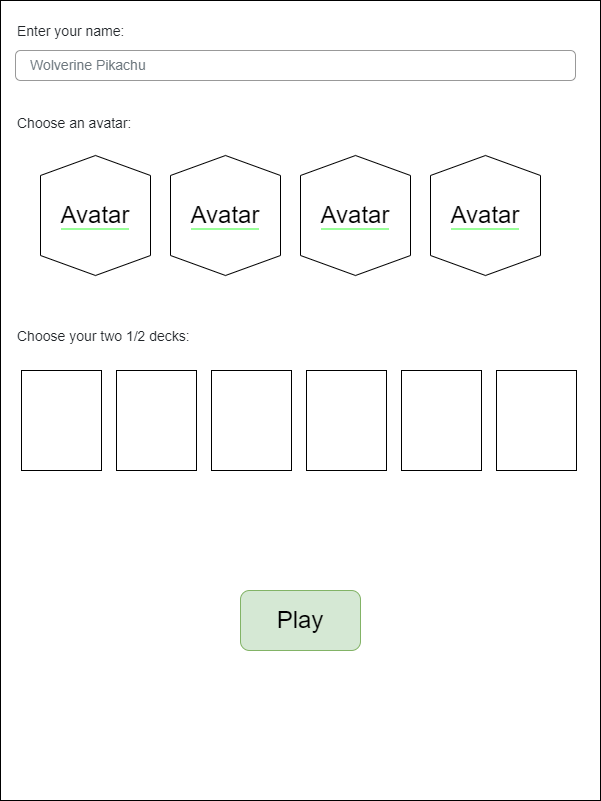

The diagram above was exported from draw.io. Its source (the exported page's mxGraphModel, read from the mxfile embedded in the PNG):
<mxGraphModel dx="1036" dy="614" grid="1" gridSize="10" guides="1" tooltips="1" connect="1" arrows="1" fold="1" page="1" pageScale="1" pageWidth="850" pageHeight="1100" math="0" shadow="0">
  <root>
    <mxCell id="0" />
    <mxCell id="1" parent="0" />
    <mxCell id="MY12xfstkTSxbre5DzzL-1" value="" style="rounded=0;whiteSpace=wrap;html=1;" parent="1" vertex="1">
      <mxGeometry x="125" y="150" width="600" height="800" as="geometry" />
    </mxCell>
    <mxCell id="MY12xfstkTSxbre5DzzL-3" value="&lt;font style=&quot;font-size: 24px;&quot;&gt;Play&lt;/font&gt;" style="rounded=1;whiteSpace=wrap;html=1;fillColor=#d5e8d4;strokeColor=#82b366;" parent="1" vertex="1">
      <mxGeometry x="365" y="740" width="120" height="60" as="geometry" />
    </mxCell>
    <mxCell id="MY12xfstkTSxbre5DzzL-6" value="&lt;span style=&quot;background-color: rgb(255, 255, 255);&quot;&gt;Avatar&lt;/span&gt;" style="shape=hexagon;perimeter=hexagonPerimeter2;whiteSpace=wrap;html=1;fixedSize=1;labelBackgroundColor=#99FF99;fontSize=24;rotation=90;horizontal=0;" parent="1" vertex="1">
      <mxGeometry x="160" y="310" width="120" height="110" as="geometry" />
    </mxCell>
    <mxCell id="CHcwxw6h_sRSEDvLpseT-1" value="&lt;span style=&quot;background-color: rgb(255, 255, 255);&quot;&gt;Avatar&lt;/span&gt;" style="shape=hexagon;perimeter=hexagonPerimeter2;whiteSpace=wrap;html=1;fixedSize=1;labelBackgroundColor=#99FF99;fontSize=24;rotation=90;horizontal=0;" vertex="1" parent="1">
      <mxGeometry x="290" y="310" width="120" height="110" as="geometry" />
    </mxCell>
    <mxCell id="CHcwxw6h_sRSEDvLpseT-2" value="&lt;span style=&quot;background-color: rgb(255, 255, 255);&quot;&gt;Avatar&lt;/span&gt;" style="shape=hexagon;perimeter=hexagonPerimeter2;whiteSpace=wrap;html=1;fixedSize=1;labelBackgroundColor=#99FF99;fontSize=24;rotation=90;horizontal=0;" vertex="1" parent="1">
      <mxGeometry x="420" y="310" width="120" height="110" as="geometry" />
    </mxCell>
    <mxCell id="CHcwxw6h_sRSEDvLpseT-3" value="&lt;span style=&quot;background-color: rgb(255, 255, 255);&quot;&gt;Avatar&lt;/span&gt;" style="shape=hexagon;perimeter=hexagonPerimeter2;whiteSpace=wrap;html=1;fixedSize=1;labelBackgroundColor=#99FF99;fontSize=24;rotation=90;horizontal=0;" vertex="1" parent="1">
      <mxGeometry x="550" y="310" width="120" height="110" as="geometry" />
    </mxCell>
    <mxCell id="CHcwxw6h_sRSEDvLpseT-4" value="Enter your name:" style="fillColor=none;strokeColor=none;align=left;fontSize=14;fontColor=#212529;" vertex="1" parent="1">
      <mxGeometry x="140" y="160" width="260" height="40" as="geometry" />
    </mxCell>
    <mxCell id="CHcwxw6h_sRSEDvLpseT-5" value="Wolverine Pikachu" style="html=1;shadow=0;dashed=0;shape=mxgraph.bootstrap.rrect;rSize=5;fillColor=none;strokeColor=#999999;align=left;spacing=15;fontSize=14;fontColor=#6C767D;" vertex="1" parent="1">
      <mxGeometry width="560" height="30" relative="1" as="geometry">
        <mxPoint x="140" y="200" as="offset" />
      </mxGeometry>
    </mxCell>
    <mxCell id="CHcwxw6h_sRSEDvLpseT-8" value="Choose an avatar:" style="fillColor=none;strokeColor=none;align=left;fontSize=14;fontColor=#212529;" vertex="1" parent="1">
      <mxGeometry x="140" y="252" width="260" height="40" as="geometry" />
    </mxCell>
    <mxCell id="CHcwxw6h_sRSEDvLpseT-9" value="Choose your two 1/2 decks:" style="fillColor=none;strokeColor=none;align=left;fontSize=14;fontColor=#212529;" vertex="1" parent="1">
      <mxGeometry x="140" y="465" width="260" height="40" as="geometry" />
    </mxCell>
    <mxCell id="CHcwxw6h_sRSEDvLpseT-10" value="" style="rounded=0;whiteSpace=wrap;html=1;" vertex="1" parent="1">
      <mxGeometry x="146" y="520" width="80" height="100" as="geometry" />
    </mxCell>
    <mxCell id="CHcwxw6h_sRSEDvLpseT-11" value="" style="rounded=0;whiteSpace=wrap;html=1;" vertex="1" parent="1">
      <mxGeometry x="241" y="520" width="80" height="100" as="geometry" />
    </mxCell>
    <mxCell id="CHcwxw6h_sRSEDvLpseT-12" value="" style="rounded=0;whiteSpace=wrap;html=1;" vertex="1" parent="1">
      <mxGeometry x="336" y="520" width="80" height="100" as="geometry" />
    </mxCell>
    <mxCell id="CHcwxw6h_sRSEDvLpseT-13" value="" style="rounded=0;whiteSpace=wrap;html=1;" vertex="1" parent="1">
      <mxGeometry x="431" y="520" width="80" height="100" as="geometry" />
    </mxCell>
    <mxCell id="CHcwxw6h_sRSEDvLpseT-14" value="" style="rounded=0;whiteSpace=wrap;html=1;" vertex="1" parent="1">
      <mxGeometry x="526" y="520" width="80" height="100" as="geometry" />
    </mxCell>
    <mxCell id="CHcwxw6h_sRSEDvLpseT-15" value="" style="rounded=0;whiteSpace=wrap;html=1;" vertex="1" parent="1">
      <mxGeometry x="621" y="520" width="80" height="100" as="geometry" />
    </mxCell>
  </root>
</mxGraphModel>